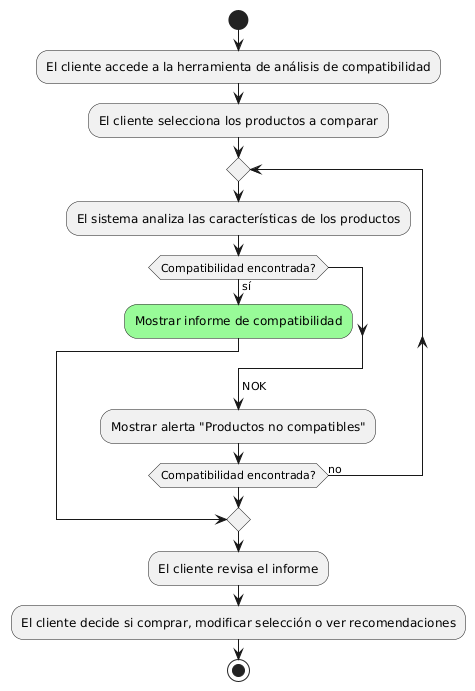

The diagram above was rendered by PlantUML. Its source (embedded in the PNG):
@startuml
start
:El cliente accede a la herramienta de análisis de compatibilidad;
:El cliente selecciona los productos a comparar;
repeat
  :El sistema analiza las características de los productos;
  if (Compatibilidad encontrada?) then (sí)
    #palegreen:Mostrar informe de compatibilidad;
    break
  endif
  ->NOK;
  :Mostrar alerta "Productos no compatibles";
repeat while (Compatibilidad encontrada?) is (no)
:El cliente revisa el informe;
:El cliente decide si comprar, modificar selección o ver recomendaciones;
stop
@enduml